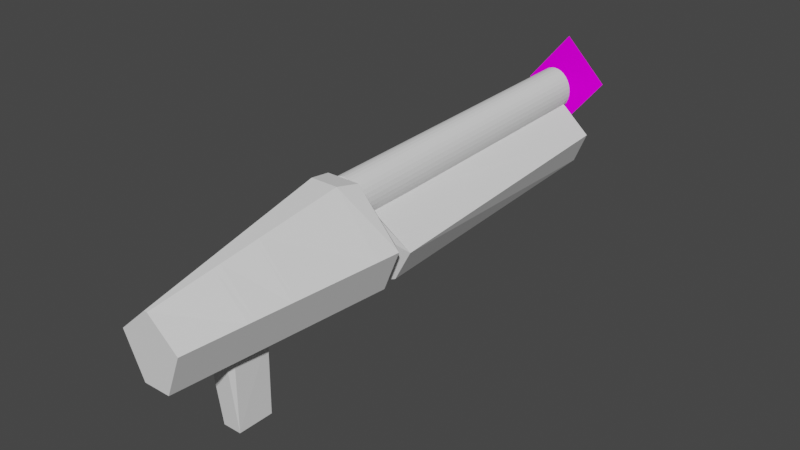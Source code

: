 # Source: shotgun.blend  (saved by Blender 3.1.7; exported with 4.5.12 LTS)
import bpy
from mathutils import Matrix  # noqa: F401  (used for matrix-valued properties, if any)

bpy.ops.wm.read_factory_settings(use_empty=True)
scene = bpy.context.scene
scene.name = 'Scene'

# ---- collections
col_collection = bpy.data.collections.new('Collection'); scene.collection.children.link(col_collection)

# ---- images (referenced by path relative to the original .blend; pixels are not part of the script)
import os
ASSET_DIR = os.environ.get("B2B_ASSET_DIR", "")  # directory of the original .blend (textures are referenced by path, not embedded)
HERE = os.path.dirname(os.path.abspath(__file__))  # packed textures are extracted next to this script under _unpacked/

def load_image(name, relpath, width, height, colorspace="sRGB"):
    """Load a texture the original file referenced (path relative to the .blend, or extracted next to this script)."""
    p = next((c for c in (os.path.join(HERE, relpath), os.path.join(ASSET_DIR, relpath)) if relpath and os.path.exists(c)), "")
    if p:
        img = bpy.data.images.load(p, check_existing=True)
        img.name = name
    else:  # same state as the original file: an image datablock whose file is absent (Cycles renders it pink)
        img = bpy.data.images.new(name, width, height)
        img.source = "FILE"
        img.filepath = "//" + (relpath or name)
    img.colorspace_settings.name = colorspace
    return img
img_shotgun_png = load_image('shotgun.png', 'shotgun.png', 1024, 1024, 'sRGB')

# ---- materials (node trees are filled in below, after node groups)
mat_x = bpy.data.materials.new('매테리얼')
mat_x.use_transparent_shadow = False

# ---- material node trees
mat_x.use_nodes = True; mat_x.node_tree.nodes.clear()
_N = mat_x.node_tree.nodes; _L = mat_x.node_tree.links
n0 = _N.new('ShaderNodeBsdfPrincipled'); n0.name = 'Principled BSDF'; n0.location = (10, 300)
n0.distribution = 'GGX'
n0.subsurface_method = 'RANDOM_WALK_SKIN'
n0.inputs[3].default_value = 1.45
n0.inputs[13].default_value = 0.0
n0.inputs[27].default_value = (0.0, 0.0, 0.0, 1.0)
n0.inputs[28].default_value = 1.0
n1 = _N.new('ShaderNodeOutputMaterial'); n1.name = 'Material Output'; n1.location = (300, 300)
n2 = _N.new('ShaderNodeTexImage'); n2.name = '이미지 텍스처'; n2.location = (-280, 280)
n2.image = img_shotgun_png
_L.new(n0.outputs[0], n1.inputs[0])
_L.new(n2.outputs[0], n0.inputs[0])
n1.is_active_output = True

# ---- world
world_world = bpy.data.worlds.new('World'); scene.world = world_world
world_world.use_nodes = True; world_world.node_tree.nodes.clear()
_N = world_world.node_tree.nodes; _L = world_world.node_tree.links
n0 = _N.new('ShaderNodeOutputWorld'); n0.name = 'World Output'; n0.location = (300, 300)
n1 = _N.new('ShaderNodeBackground'); n1.name = 'Background'; n1.location = (10, 300)
n1.inputs[0].default_value = (0.05088, 0.05088, 0.05088, 1.0)
_L.new(n1.outputs[0], n0.inputs[0])
n0.is_active_output = True
world_world.color = (0.05088, 0.05088, 0.05088)
world_world.use_sun_shadow = False
world_world.sun_shadow_jitter_overblur = 0.0

# ---- meshes
me_x = bpy.data.meshes.new('큐브')
me_x.from_pydata([(-0.3566, 0.2921, 1.281), (-0.3566, 0.4623, 3.922), (-0.3566, 0.6841, 1.281), (-0.3566, 0.5095, 3.922), (2.024, 0.03322, 1.281), (2.023, 0.331, 3.704), (2.024, 0.9912, 1.281), (2.023, 0.7054, 3.704), (-0.3566, 0.03813, 2.892), (-0.3566, 0.9409, 2.892), (2.023, 1.189, 2.512), (2.023, -0.1627, 2.512), (0.6342, 0.8941, 1.281), (0.6342, 0.7583, 3.922), (0.6342, 0.05254, 1.281), (0.6342, 0.2321, 3.922), (0.6342, -0.2014, 2.892), (0.6342, 1.151, 2.892), (0.4936, 1.051, 1.281), (0.4936, 0.2921, 5.028), (0.4936, -0.3246, 2.892), (0.4936, 0.6977, 5.028), (0.4936, -0.07063, 1.281), (0.4936, 1.307, 2.892), (0.5963, 0.742, 4.834), (0.5963, -0.1145, 1.281), (0.5963, 1.352, 2.892), (0.5963, 1.095, 1.281), (0.5963, 0.2483, 4.834), (0.5963, -0.3684, 2.892), (-0.08225, 0.8024, 1.281), (-0.08225, 0.4074, 4.279), (-0.08225, -0.07891, 2.892), (-0.08225, 0.5703, 4.279), (-0.08225, 0.175, 1.281), (-0.08225, 1.059, 2.892), (0.1023, 0.6111, 4.519), (0.1023, 0.0963, 1.281), (0.1023, 1.139, 2.892), (0.1023, 0.8819, 1.281), (0.1023, 0.3704, 4.519), (0.1023, -0.1577, 2.892), (-0.3566, 0.5867, 1.281), (-0.3566, 0.4978, 3.922), (2.024, 0.7532, 1.281), (2.023, 0.6123, 3.704), (2.024, 0.8533, 2.892), (-0.3566, 0.7166, 2.892), (0.6342, 0.6276, 3.922), (0.6342, 0.8026, 1.281), (0.4936, 0.772, 1.281), (0.4936, 0.5969, 5.028), (0.5963, 0.6193, 4.834), (0.5963, 0.7944, 1.281), (-0.08225, 0.6465, 1.281), (-0.08225, 0.5298, 4.279), (0.1023, 0.5513, 4.519), (0.1023, 0.6867, -1.821), (-0.3566, 0.4238, 1.281), (2.023, 0.4567, 3.704), (2.024, 0.2914, 2.892), (0.6342, 0.4088, 3.922), (0.6342, 0.2864, 1.281), (0.4936, 0.3059, 1.281), (0.4936, 0.4283, 5.028), (0.5963, 0.4141, 4.834), (0.5963, 0.2917, 1.281), (-0.08225, 0.3857, 1.281), (-0.08225, 0.4621, 4.279), (0.1023, 0.4513, 4.519), (0.1023, 0.3602, -1.821), (-0.3566, 0.4781, 3.922), (2.024, 0.355, 1.281), (-0.3566, 0.3413, 2.892), (-0.05282, 0.8151, 1.281), (-0.05282, 0.4015, 4.317), (-0.05282, -0.09147, 2.892), (-0.05282, 0.5768, 4.317), (-0.05282, 0.1625, 1.281), (-0.05282, 1.072, 2.892), (-0.05282, 0.6529, -1.821), (-0.05282, 0.5332, 4.317), (-0.05282, 0.3817, -1.821), (-0.05282, 0.4603, 4.317), (-0.3566, 0.5001, 3.922), (2.024, 0.8008, 1.281), (-0.3566, 0.7614, 2.892), (-0.3566, 0.6062, 1.281), (2.023, 0.631, 3.704), (2.024, 0.9205, 2.892), (0.6342, 0.6537, 3.922), (0.6342, 0.8643, 1.281), (0.4936, 0.8277, 1.281), (0.4936, 0.6171, 5.028), (0.5963, 0.6438, 4.834), (0.5963, 0.8545, 1.281), (-0.08225, 0.6777, 1.281), (-0.08225, 0.5379, 4.279), (0.1023, 0.5633, 4.519), (0.1023, 0.7257, 1.281), (-0.05282, 0.5419, 4.317), (-0.05282, 0.6853, 1.281), (-0.3566, 0.3953, 1.281), (2.023, 0.4296, 3.704), (2.024, 0.1934, 2.892), (0.6342, 0.3707, 3.922), (0.6342, 0.1965, 1.281), (0.4936, 0.2247, 1.281), (0.4936, 0.399, 5.028), (0.5963, 0.3783, 4.834), (0.5963, 0.2041, 1.281), (-0.08225, 0.3403, 1.281), (-0.08225, 0.4503, 4.279), (0.1023, 0.4338, 4.519), (0.1023, 0.3032, 1.281), (-0.3566, 0.4747, 3.922), (2.024, 0.2856, 1.281), (-0.3566, 0.2759, 2.892), (-0.05282, 0.3344, 1.281), (-0.05282, 0.4476, 4.317), (0.1198, 0.615, 4.542), (0.1198, 0.08883, 1.281), (0.1198, 1.146, 2.892), (0.1198, 0.8895, 1.281), (0.1198, 0.3669, 4.542), (0.1198, -0.1651, 2.892), (0.1198, 0.5533, 4.542), (0.1198, 0.6905, 1.281), (0.1198, 0.4502, 4.542), (0.1198, 0.3577, 1.281), (0.1198, 0.7303, 1.281), (0.1198, 0.5657, 4.542), (0.1198, 0.4323, 4.542), (0.1198, 0.2997, 1.281), (0.6785, 0.6327, 3.704), (0.6793, -0.06648, 1.281), (0.678, 1.104, 2.512), (0.6793, 0.9058, 1.281), (0.6785, 0.3571, 3.704), (0.678, -0.3204, 2.512), (0.6785, 0.5745, 3.704), (0.6793, 0.8026, 1.281), (0.6785, 0.4543, 3.704), (0.6793, 0.2864, 1.281), (0.6793, 0.8643, 1.281), (0.6785, 0.5889, 3.704), (0.6785, 0.4333, 3.704), (0.6793, 0.1965, 1.281)], [], [(86, 84, 3, 9), (136, 134, 7, 10), (104, 103, 5, 11), (32, 31, 1, 8), (147, 116, 4, 135), (112, 115, 1, 31), (34, 32, 8, 0), (116, 104, 11, 4), (137, 136, 10, 6), (87, 86, 9, 2), (27, 26, 17, 12), (135, 139, 16, 14), (146, 105, 15, 138), (110, 106, 14, 25), (139, 138, 15, 16), (26, 24, 13, 17), (122, 120, 21, 23), (133, 107, 22, 121), (123, 122, 23, 18), (25, 29, 20, 22), (109, 108, 19, 28), (29, 28, 19, 20), (16, 15, 28, 29), (105, 109, 28, 15), (14, 16, 29, 25), (23, 21, 24, 26), (107, 110, 25, 22), (18, 23, 26, 27), (2, 9, 35, 30), (102, 111, 34, 0), (9, 3, 33, 35), (78, 76, 32, 34), (119, 112, 31, 75), (76, 75, 31, 32), (125, 124, 40, 41), (132, 113, 40, 124), (121, 125, 41, 37), (74, 79, 38, 39), (118, 114, 37, 78), (79, 77, 36, 38), (101, 99, 57, 80), (131, 98, 56, 126), (100, 97, 55, 81), (87, 96, 54, 42), (92, 95, 53, 50), (90, 94, 52, 48), (94, 93, 51, 52), (130, 92, 50, 127), (95, 91, 49, 53), (145, 90, 48, 140), (58, 73, 47, 42), (85, 89, 46, 44), (97, 84, 43, 55), (144, 85, 44, 141), (89, 88, 45, 46), (73, 71, 43, 47), (117, 115, 71, 73), (102, 117, 73, 58), (80, 57, 70, 82), (126, 56, 69, 128), (81, 55, 68, 83), (42, 54, 67, 58), (50, 53, 66, 63), (48, 52, 65, 61), (52, 51, 64, 65), (127, 50, 63, 129), (53, 49, 62, 66), (140, 48, 61, 142), (44, 46, 60, 72), (55, 43, 71, 68), (141, 44, 72, 143), (46, 45, 59, 60), (56, 81, 83, 69), (54, 80, 82, 67), (98, 100, 81, 56), (96, 101, 80, 54), (35, 33, 77, 79), (111, 118, 78, 34), (30, 35, 79, 74), (41, 40, 75, 76), (113, 119, 75, 40), (37, 41, 76, 78), (30, 74, 101, 96), (36, 77, 100, 98), (10, 7, 88, 89), (137, 6, 85, 144), (33, 3, 84, 97), (6, 10, 89, 85), (134, 13, 90, 145), (27, 12, 91, 95), (123, 18, 92, 130), (24, 21, 93, 94), (13, 24, 94, 90), (18, 27, 95, 92), (2, 30, 96, 87), (77, 33, 97, 100), (120, 36, 98, 131), (74, 39, 99, 101), (42, 47, 86, 87), (47, 43, 84, 86), (69, 83, 119, 113), (67, 82, 118, 111), (0, 8, 117, 102), (8, 1, 115, 117), (82, 70, 114, 118), (128, 69, 113, 132), (83, 68, 112, 119), (58, 67, 111, 102), (63, 66, 110, 107), (61, 65, 109, 105), (65, 64, 108, 109), (129, 63, 107, 133), (66, 62, 106, 110), (142, 61, 105, 146), (72, 60, 104, 116), (68, 71, 115, 112), (143, 72, 116, 147), (60, 59, 103, 104), (70, 129, 133, 114), (64, 128, 132, 108), (21, 120, 131, 93), (39, 123, 130, 99), (57, 127, 129, 70), (51, 126, 128, 64), (99, 130, 127, 57), (93, 131, 126, 51), (22, 20, 125, 121), (108, 132, 124, 19), (20, 19, 124, 125), (39, 38, 122, 123), (114, 133, 121, 37), (38, 36, 120, 122), (62, 143, 147, 106), (59, 142, 146, 103), (7, 134, 145, 88), (12, 137, 144, 91), (49, 141, 143, 62), (45, 140, 142, 59), (91, 144, 141, 49), (88, 145, 140, 45), (11, 5, 138, 139), (103, 146, 138, 5), (4, 11, 139, 135), (12, 17, 136, 137), (106, 147, 135, 14), (17, 13, 134, 136)])
_uv = me_x.uv_layers.new(name='UV 맵')
_uv.uv.foreach_set('vector', [0.2052, 0.6717, 0.2042, 0.4778, 0.2539, 0.4776, 0.2549, 0.6715, 0.4967, 0.7381, 0.4947, 0.2577, 0.9962, 0.2547, 0.9982, 0.7351, 0.689, 0.6228, 0.6881, 0.4289, 0.7539, 0.4286, 0.7549, 0.6225, 1.004, 0.6677, 1.003, 0.4738, 1.004, 0.4738, 1.005, 0.6677, 0.6906, 0.7585, 0.6893, 0.6789, 0.7552, 0.6786, 0.7565, 0.7581, 0.6893, 0.7238, 0.6893, 0.7246, 0.7552, 0.7242, 0.7552, 0.7234, 1.004, 0.7238, 1.004, 0.6677, 1.005, 0.6677, 1.005, 0.7238, 0.6893, 0.6789, 0.689, 0.6228, 0.7549, 0.6225, 0.7552, 0.6786, 0.2638, 0.681, 0.2635, 0.6249, 0.5049, 0.6237, 0.5052, 0.6798, 0.2055, 0.7278, 0.2052, 0.6717, 0.2549, 0.6715, 0.2552, 0.7276, 0.258, 0.7276, 0.2577, 0.6715, 0.2578, 0.6715, 0.2581, 0.7276, 0.9966, 0.6774, 0.9963, 0.6213, 1.002, 0.6212, 1.002, 0.6773, 0.4972, 0.7933, 0.4972, 0.9379, 0.5632, 0.9294, 0.5632, 0.7848, 0.6907, 0.991, 0.6907, 0.9908, 0.7565, 0.9905, 0.7565, 0.9906, 0.6964, 0.9964, 0.6554, 0.8025, 0.8927, 0.8025, 0.9337, 0.9964, 0.06341, 1.0, 0.02895, 0.8062, 0.03293, 0.8062, 0.06739, 1.0, 0.01328, 1.0, -0.02119, 0.8062, 0.01813, 0.8062, 0.0526, 1.0, 0.6907, 0.9925, 0.6907, 0.9913, 0.7565, 0.991, 0.7565, 0.9922, 0.2566, 0.7276, 0.2563, 0.6715, 0.2574, 0.6715, 0.2577, 0.7276, 1.002, 0.7238, 1.002, 0.6677, 1.002, 0.6677, 1.003, 0.7238, 0.4972, 0.9408, 0.4972, 0.9487, 0.5632, 0.9402, 0.5632, 0.9323, 0.9384, 0.9964, 0.8974, 0.8025, 0.9103, 0.8025, 0.9513, 0.9964, 0.9337, 0.9964, 0.8927, 0.8025, 0.8974, 0.8025, 0.9384, 0.9964, 0.4972, 0.9379, 0.4972, 0.9408, 0.5632, 0.9323, 0.5632, 0.9294, 1.002, 0.6773, 1.002, 0.6212, 1.002, 0.6212, 1.002, 0.6773, 0.0526, 1.0, 0.01813, 0.8062, 0.02895, 0.8062, 0.06341, 1.0, 0.6907, 0.9913, 0.6907, 0.991, 0.7565, 0.9906, 0.7565, 0.991, 0.2577, 0.7276, 0.2574, 0.6715, 0.2577, 0.6715, 0.258, 0.7276, 0.2552, 0.7276, 0.2549, 0.6715, 0.2557, 0.6715, 0.256, 0.7276, 0.6907, 0.994, 0.6907, 0.9931, 0.7565, 0.9928, 0.7565, 0.9937, 0.2549, 0.6715, 0.2539, 0.4776, 0.2547, 0.4776, 0.2557, 0.6715, 1.004, 0.7238, 1.004, 0.6677, 1.004, 0.6677, 1.004, 0.7238, 0.6893, 0.7237, 0.6893, 0.7238, 0.7552, 0.7234, 0.7552, 0.7233, 1.004, 0.6677, 1.003, 0.4738, 1.003, 0.4738, 1.004, 0.6677, 1.003, 0.6677, 1.002, 0.4738, 1.003, 0.4738, 1.004, 0.6677, 0.4972, 0.9771, 0.4972, 0.9785, 0.5632, 0.97, 0.5632, 0.9686, 1.004, 0.7238, 1.003, 0.6677, 1.004, 0.6677, 1.004, 0.7238, 0.2561, 0.7276, 0.2558, 0.6715, 0.2563, 0.6715, 0.2565, 0.7276, 0.6907, 0.993, 0.6907, 0.9925, 0.7565, 0.9922, 0.7565, 0.9927, 0.2558, 0.6715, 0.2548, 0.4776, 0.2553, 0.4776, 0.2563, 0.6715, 0.5562, 0.9937, 0.5562, 0.9932, 0.5686, 0.9932, 0.5686, 0.9936, 0.3624, 0.9945, 0.3624, 0.9958, 0.3749, 0.9942, 0.3749, 0.9929, 0.5549, 0.7243, 0.5549, 0.7244, 0.5673, 0.7244, 0.5673, 0.7243, 0.5562, 0.9947, 0.5562, 0.9938, 0.5686, 0.9937, 0.5686, 0.9946, 0.5562, 0.992, 0.5562, 0.9916, 0.5686, 0.9916, 0.5686, 0.9919, 0.3624, 0.9553, 0.3624, 0.9582, 0.3749, 0.9566, 0.3749, 0.9537, 0.3624, 0.9582, 0.3624, 0.966, 0.3749, 0.9644, 0.3749, 0.9566, 0.5562, 0.9932, 0.5562, 0.992, 0.5686, 0.9919, 0.5686, 0.9931, 0.5562, 0.7653, 0.5562, 0.7652, 0.5686, 0.7651, 0.5686, 0.7652, 0.3624, 0.8107, 0.3624, 0.9553, 0.3749, 0.9537, 0.3749, 0.8091, 0.08914, 0.7284, 0.08886, 0.6723, 0.1928, 0.6718, 0.193, 0.7279, 0.5549, 0.6796, 0.5546, 0.6235, 0.567, 0.6234, 0.5673, 0.6795, 0.5549, 0.7244, 0.5549, 0.7252, 0.5673, 0.7252, 0.5673, 0.7244, 0.5562, 0.7591, 0.5549, 0.6796, 0.5673, 0.6795, 0.5686, 0.7591, 0.5546, 0.6235, 0.5536, 0.4296, 0.566, 0.4295, 0.567, 0.6234, 0.08886, 0.2104, 0.08788, 0.01646, 0.1918, 0.01594, 0.1928, 0.2098, 0.07074, 0.2105, 0.06977, 0.01655, 0.08788, 0.01646, 0.08886, 0.2104, 0.07102, 0.7285, 0.07074, 0.6724, 0.08886, 0.6723, 0.08914, 0.7284, 0.5686, 0.9936, 0.5686, 0.9932, 0.6725, 0.9926, 0.6725, 0.9931, 0.3749, 0.9929, 0.3749, 0.9942, 0.4791, 0.9808, 0.4791, 0.9795, 0.5673, 0.7243, 0.5673, 0.7244, 0.6712, 0.7238, 0.6712, 0.7238, 0.5686, 0.9946, 0.5686, 0.9937, 0.6725, 0.9932, 0.6726, 0.9941, 0.5686, 0.9919, 0.5686, 0.9916, 0.6725, 0.9911, 0.6725, 0.9914, 0.3749, 0.9537, 0.3749, 0.9566, 0.4791, 0.9432, 0.4791, 0.9403, 0.3749, 0.9566, 0.3749, 0.9644, 0.4791, 0.951, 0.4791, 0.9432, 0.5686, 0.9931, 0.5686, 0.9919, 0.6725, 0.9914, 0.6725, 0.9926, 0.5686, 0.7652, 0.5686, 0.7651, 0.6725, 0.7646, 0.6725, 0.7647, 0.3749, 0.8091, 0.3749, 0.9537, 0.4791, 0.9403, 0.479, 0.7956, 0.5673, 0.6795, 0.567, 0.6234, 0.6709, 0.6229, 0.6712, 0.679, 0.5673, 0.2624, 0.5673, 0.2632, 0.6712, 0.2627, 0.6712, 0.2619, 0.5686, 0.7591, 0.5673, 0.6795, 0.6712, 0.679, 0.6725, 0.7585, 0.567, 0.6234, 0.566, 0.4295, 0.67, 0.429, 0.6709, 0.6229, 0.5673, 0.7238, 0.5673, 0.7243, 0.6712, 0.7238, 0.6712, 0.7233, 0.5686, 0.9937, 0.5686, 0.9936, 0.6725, 0.9931, 0.6725, 0.9932, 0.5549, 0.7239, 0.5549, 0.7243, 0.5673, 0.7243, 0.5673, 0.7238, 0.5562, 0.9938, 0.5562, 0.9937, 0.5686, 0.9936, 0.5686, 0.9937, 0.2557, 0.6715, 0.2547, 0.4776, 0.2548, 0.4776, 0.2558, 0.6715, 0.6907, 0.9931, 0.6907, 0.993, 0.7565, 0.9927, 0.7565, 0.9928, 0.256, 0.7276, 0.2557, 0.6715, 0.2558, 0.6715, 0.2561, 0.7276, 1.004, 0.6677, 1.003, 0.4738, 1.003, 0.4738, 1.004, 0.6677, 0.6893, 0.7232, 0.6893, 0.7237, 0.7552, 0.7233, 0.7552, 0.7229, 1.004, 0.7238, 1.004, 0.6677, 1.004, 0.6677, 1.004, 0.7238, 0.5065, 0.9941, 0.5065, 0.994, 0.5562, 0.9937, 0.5562, 0.9938, 0.5052, 0.7241, 0.5052, 0.7246, 0.5549, 0.7243, 0.5549, 0.7239, 0.5049, 0.6237, 0.5039, 0.4298, 0.5536, 0.4296, 0.5546, 0.6235, 0.5065, 0.7594, 0.5052, 0.6798, 0.5549, 0.6796, 0.5562, 0.7591, 0.5052, 0.7247, 0.5052, 0.7255, 0.5549, 0.7252, 0.5549, 0.7244, 0.5052, 0.6798, 0.5049, 0.6237, 0.5546, 0.6235, 0.5549, 0.6796, 0.3126, 0.8171, 0.3126, 0.9617, 0.3624, 0.9553, 0.3624, 0.8107, 0.5065, 0.9919, 0.5065, 0.9918, 0.5562, 0.9915, 0.5562, 0.9916, 0.5065, 0.9934, 0.5065, 0.9922, 0.5562, 0.992, 0.5562, 0.9932, 0.3126, 0.9646, 0.3126, 0.9724, 0.3624, 0.966, 0.3624, 0.9582, 0.3126, 0.9617, 0.3126, 0.9646, 0.3624, 0.9582, 0.3624, 0.9553, 0.5065, 0.9922, 0.5065, 0.9919, 0.5562, 0.9916, 0.5562, 0.992, 0.5065, 0.9949, 0.5065, 0.9941, 0.5562, 0.9938, 0.5562, 0.9947, 0.5052, 0.7246, 0.5052, 0.7247, 0.5549, 0.7244, 0.5549, 0.7243, 0.3126, 1.001, 0.3126, 1.002, 0.3624, 0.9958, 0.3624, 0.9945, 0.5065, 0.994, 0.5065, 0.9935, 0.5562, 0.9932, 0.5562, 0.9937, 0.193, 0.7279, 0.1928, 0.6718, 0.2052, 0.6717, 0.2055, 0.7278, 0.1928, 0.6718, 0.1918, 0.4779, 0.2042, 0.4778, 0.2052, 0.6717, 0.6712, 0.7233, 0.6712, 0.7238, 0.6893, 0.7237, 0.6893, 0.7232, 0.6725, 0.9932, 0.6725, 0.9931, 0.6907, 0.993, 0.6907, 0.9931, 0.005176, 0.7288, 0.004894, 0.6727, 0.07074, 0.6724, 0.07102, 0.7285, 0.004894, 0.6727, 0.003921, 0.4788, 0.06977, 0.4785, 0.07074, 0.6724, 0.6725, 0.9931, 0.6725, 0.9926, 0.6907, 0.9925, 0.6907, 0.993, 0.4791, 0.9795, 0.4791, 0.9808, 0.4972, 0.9785, 0.4972, 0.9771, 0.6712, 0.7238, 0.6712, 0.7238, 0.6893, 0.7238, 0.6893, 0.7237, 0.6726, 0.9941, 0.6725, 0.9932, 0.6907, 0.9931, 0.6907, 0.994, 0.6725, 0.9914, 0.6725, 0.9911, 0.6907, 0.991, 0.6907, 0.9913, 0.4791, 0.9403, 0.4791, 0.9432, 0.4972, 0.9408, 0.4972, 0.9379, 0.4791, 0.9432, 0.4791, 0.951, 0.4972, 0.9487, 0.4972, 0.9408, 0.6725, 0.9926, 0.6725, 0.9914, 0.6907, 0.9913, 0.6907, 0.9925, 0.6725, 0.9911, 0.6725, 0.9909, 0.6907, 0.9908, 0.6907, 0.991, 0.479, 0.7956, 0.4791, 0.9403, 0.4972, 0.9379, 0.4972, 0.7933, 0.6712, 0.679, 0.6709, 0.6229, 0.689, 0.6228, 0.6893, 0.6789, 0.6712, 0.2619, 0.6712, 0.2627, 0.6893, 0.2626, 0.6893, 0.2618, 0.6725, 0.7585, 0.6712, 0.679, 0.6893, 0.6789, 0.6906, 0.7585, 0.6709, 0.6229, 0.67, 0.429, 0.6881, 0.4289, 0.689, 0.6228, 0.6725, 0.9926, 0.6725, 0.9926, 0.6907, 0.9925, 0.6907, 0.9925, 0.4791, 0.951, 0.4791, 0.9795, 0.4972, 0.9771, 0.4972, 0.9487, 0.3126, 0.9724, 0.3126, 1.001, 0.3624, 0.9945, 0.3624, 0.966, 0.5065, 0.9935, 0.5065, 0.9934, 0.5562, 0.9932, 0.5562, 0.9932, 0.5686, 0.9932, 0.5686, 0.9931, 0.6725, 0.9926, 0.6725, 0.9926, 0.3749, 0.9644, 0.3749, 0.9929, 0.4791, 0.9795, 0.4791, 0.951, 0.5562, 0.9932, 0.5562, 0.9932, 0.5686, 0.9931, 0.5686, 0.9932, 0.3624, 0.966, 0.3624, 0.9945, 0.3749, 0.9929, 0.3749, 0.9644, 1.003, 0.7238, 1.002, 0.6677, 1.003, 0.6677, 1.004, 0.7238, 0.4972, 0.9487, 0.4972, 0.9771, 0.5632, 0.9686, 0.5632, 0.9402, 0.9513, 0.9964, 0.9103, 0.8025, 0.957, 0.8025, 0.998, 0.9964, 0.2565, 0.7276, 0.2563, 0.6715, 0.2563, 0.6715, 0.2566, 0.7276, 0.6907, 0.9925, 0.6907, 0.9925, 0.7565, 0.9922, 0.7565, 0.9922, 0.01144, 1.0, -0.02303, 0.8062, -0.02119, 0.8062, 0.01328, 1.0, 0.6725, 0.7646, 0.6725, 0.7585, 0.6906, 0.7585, 0.6907, 0.7645, 0.67, 0.429, 0.6712, 0.6696, 0.6893, 0.6695, 0.6881, 0.4289, 0.5039, 0.4298, 0.5051, 0.6704, 0.5548, 0.6702, 0.5536, 0.4296, 0.5065, 0.7654, 0.5065, 0.7594, 0.5562, 0.7591, 0.5562, 0.7652, 0.5686, 0.7651, 0.5686, 0.7591, 0.6725, 0.7585, 0.6725, 0.7646, 0.566, 0.4295, 0.5672, 0.6701, 0.6712, 0.6696, 0.67, 0.429, 0.5562, 0.7652, 0.5562, 0.7591, 0.5686, 0.7591, 0.5686, 0.7651, 0.5536, 0.4296, 0.5548, 0.6702, 0.5672, 0.6701, 0.566, 0.4295, 0.004778, 0.7623, 0.002727, 0.2659, 0.5115, 0.2628, 0.5135, 0.7592, 0.6881, 0.4289, 0.6893, 0.6695, 0.7551, 0.6692, 0.7539, 0.4286, 0.7552, 0.6786, 0.7549, 0.6225, 0.9963, 0.6213, 0.9966, 0.6774, 0.2581, 0.6811, 0.2578, 0.625, 0.2635, 0.6249, 0.2638, 0.681, 0.6907, 0.7645, 0.6906, 0.7585, 0.7565, 0.7581, 0.7565, 0.7642, 0.06739, 1.0, 0.03293, 0.8062, 0.2326, 0.8062, 0.2671, 1.0])
_ca = me_x.color_attributes.new('Col', 'BYTE_COLOR', 'CORNER')
_ca.data.foreach_set('color', [1.0, 1.0, 1.0, 1.0, 1.0, 1.0, 1.0, 1.0, 1.0, 1.0, 1.0, 1.0, 1.0, 1.0, 1.0, 1.0, 1.0, 1.0, 1.0, 1.0, 1.0, 1.0, 1.0, 1.0, 1.0, 1.0, 1.0, 1.0, 1.0, 1.0, 1.0, 1.0, 1.0, 1.0, 1.0, 1.0, 1.0, 1.0, 1.0, 1.0, 1.0, 1.0, 1.0, 1.0, 1.0, 1.0, 1.0, 1.0, 1.0, 1.0, 1.0, 1.0, 1.0, 1.0, 1.0, 1.0, 1.0, 1.0, 1.0, 1.0, 1.0, 1.0, 1.0, 1.0, 1.0, 1.0, 1.0, 1.0, 1.0, 1.0, 1.0, 1.0, 1.0, 1.0, 1.0, 1.0, 1.0, 1.0, 1.0, 1.0, 1.0, 1.0, 1.0, 1.0, 1.0, 1.0, 1.0, 1.0, 1.0, 1.0, 1.0, 1.0, 1.0, 1.0, 1.0, 1.0, 1.0, 1.0, 1.0, 1.0, 1.0, 1.0, 1.0, 1.0, 1.0, 1.0, 1.0, 1.0, 1.0, 1.0, 1.0, 1.0, 1.0, 1.0, 1.0, 1.0, 1.0, 1.0, 1.0, 1.0, 1.0, 1.0, 1.0, 1.0, 1.0, 1.0, 1.0, 1.0, 1.0, 1.0, 1.0, 1.0, 1.0, 1.0, 1.0, 1.0, 1.0, 1.0, 1.0, 1.0, 1.0, 1.0, 1.0, 1.0, 1.0, 1.0, 1.0, 1.0, 1.0, 1.0, 1.0, 1.0, 1.0, 1.0, 1.0, 1.0, 1.0, 1.0, 1.0, 1.0, 1.0, 1.0, 1.0, 1.0, 1.0, 1.0, 1.0, 1.0, 1.0, 1.0, 1.0, 1.0, 1.0, 1.0, 1.0, 1.0, 1.0, 1.0, 1.0, 1.0, 1.0, 1.0, 1.0, 1.0, 1.0, 1.0, 1.0, 1.0, 1.0, 1.0, 1.0, 1.0, 1.0, 1.0, 1.0, 1.0, 1.0, 1.0, 1.0, 1.0, 1.0, 1.0, 1.0, 1.0, 1.0, 1.0, 1.0, 1.0, 1.0, 1.0, 1.0, 1.0, 1.0, 1.0, 1.0, 1.0, 1.0, 1.0, 1.0, 1.0, 1.0, 1.0, 1.0, 1.0, 1.0, 1.0, 1.0, 1.0, 1.0, 1.0, 1.0, 1.0, 1.0, 1.0, 1.0, 1.0, 1.0, 1.0, 1.0, 1.0, 1.0, 1.0, 1.0, 1.0, 1.0, 1.0, 1.0, 1.0, 1.0, 1.0, 1.0, 1.0, 1.0, 1.0, 1.0, 1.0, 1.0, 1.0, 1.0, 1.0, 1.0, 1.0, 1.0, 1.0, 1.0, 1.0, 1.0, 1.0, 1.0, 1.0, 1.0, 1.0, 1.0, 1.0, 1.0, 1.0, 1.0, 1.0, 1.0, 1.0, 1.0, 1.0, 1.0, 1.0, 1.0, 1.0, 1.0, 1.0, 1.0, 1.0, 1.0, 1.0, 1.0, 1.0, 1.0, 1.0, 1.0, 1.0, 1.0, 1.0, 1.0, 1.0, 1.0, 1.0, 1.0, 1.0, 1.0, 1.0, 1.0, 1.0, 1.0, 1.0, 1.0, 1.0, 1.0, 1.0, 1.0, 1.0, 1.0, 1.0, 1.0, 1.0, 1.0, 1.0, 1.0, 1.0, 1.0, 1.0, 1.0, 1.0, 1.0, 1.0, 1.0, 1.0, 1.0, 1.0, 1.0, 1.0, 1.0, 1.0, 1.0, 1.0, 1.0, 1.0, 1.0, 1.0, 1.0, 1.0, 1.0, 1.0, 1.0, 1.0, 1.0, 1.0, 1.0, 1.0, 1.0, 1.0, 1.0, 1.0, 1.0, 1.0, 1.0, 1.0, 1.0, 1.0, 1.0, 1.0, 1.0, 1.0, 1.0, 1.0, 1.0, 1.0, 1.0, 1.0, 1.0, 1.0, 1.0, 1.0, 1.0, 1.0, 1.0, 1.0, 1.0, 1.0, 1.0, 1.0, 1.0, 1.0, 1.0, 1.0, 1.0, 1.0, 1.0, 1.0, 1.0, 1.0, 1.0, 1.0, 1.0, 1.0, 1.0, 1.0, 1.0, 1.0, 1.0, 1.0, 1.0, 1.0, 1.0, 1.0, 1.0, 1.0, 1.0, 1.0, 1.0, 1.0, 1.0, 1.0, 1.0, 1.0, 1.0, 1.0, 1.0, 1.0, 1.0, 1.0, 1.0, 1.0, 1.0, 1.0, 1.0, 1.0, 1.0, 1.0, 1.0, 1.0, 1.0, 1.0, 1.0, 1.0, 1.0, 1.0, 1.0, 1.0, 1.0, 1.0, 1.0, 1.0, 1.0, 1.0, 1.0, 1.0, 1.0, 1.0, 1.0, 1.0, 1.0, 1.0, 1.0, 1.0, 1.0, 1.0, 1.0, 1.0, 1.0, 1.0, 1.0, 1.0, 1.0, 1.0, 1.0, 1.0, 1.0, 1.0, 1.0, 1.0, 1.0, 1.0, 1.0, 1.0, 1.0, 1.0, 1.0, 1.0, 1.0, 1.0, 1.0, 1.0, 1.0, 1.0, 1.0, 1.0, 1.0, 1.0, 1.0, 1.0, 1.0, 1.0, 1.0, 1.0, 1.0, 1.0, 1.0, 1.0, 1.0, 1.0, 1.0, 1.0, 1.0, 1.0, 1.0, 1.0, 1.0, 1.0, 1.0, 1.0, 1.0, 1.0, 1.0, 1.0, 1.0, 1.0, 1.0, 1.0, 1.0, 1.0, 1.0, 1.0, 1.0, 1.0, 1.0, 1.0, 1.0, 1.0, 1.0, 1.0, 1.0, 1.0, 1.0, 1.0, 1.0, 1.0, 1.0, 1.0, 1.0, 1.0, 1.0, 1.0, 1.0, 1.0, 1.0, 1.0, 1.0, 1.0, 1.0, 1.0, 1.0, 1.0, 1.0, 1.0, 1.0, 1.0, 1.0, 1.0, 1.0, 1.0, 1.0, 1.0, 1.0, 1.0, 1.0, 1.0, 1.0, 1.0, 1.0, 1.0, 1.0, 1.0, 1.0, 1.0, 1.0, 1.0, 1.0, 1.0, 1.0, 1.0, 1.0, 1.0, 1.0, 1.0, 1.0, 1.0, 1.0, 1.0, 1.0, 1.0, 1.0, 1.0, 1.0, 1.0, 1.0, 1.0, 1.0, 1.0, 1.0, 1.0, 1.0, 1.0, 1.0, 1.0, 1.0, 1.0, 1.0, 1.0, 1.0, 1.0, 1.0, 1.0, 1.0, 1.0, 1.0, 1.0, 1.0, 1.0, 1.0, 1.0, 1.0, 1.0, 1.0, 1.0, 1.0, 1.0, 1.0, 1.0, 1.0, 1.0, 1.0, 1.0, 1.0, 1.0, 1.0, 1.0, 1.0, 1.0, 1.0, 1.0, 1.0, 1.0, 1.0, 1.0, 1.0, 1.0, 1.0, 1.0, 1.0, 1.0, 1.0, 1.0, 1.0, 1.0, 1.0, 1.0, 1.0, 1.0, 1.0, 1.0, 1.0, 1.0, 1.0, 1.0, 1.0, 1.0, 1.0, 1.0, 1.0, 1.0, 1.0, 1.0, 1.0, 1.0, 1.0, 1.0, 1.0, 1.0, 1.0, 1.0, 1.0, 1.0, 1.0, 1.0, 1.0, 1.0, 1.0, 1.0, 1.0, 1.0, 1.0, 1.0, 1.0, 1.0, 1.0, 1.0, 1.0, 1.0, 1.0, 1.0, 1.0, 1.0, 1.0, 1.0, 1.0, 1.0, 1.0, 1.0, 1.0, 1.0, 1.0, 1.0, 1.0, 1.0, 1.0, 1.0, 1.0, 1.0, 1.0, 1.0, 1.0, 1.0, 1.0, 1.0, 1.0, 1.0, 1.0, 1.0, 1.0, 1.0, 1.0, 1.0, 1.0, 1.0, 1.0, 1.0, 1.0, 1.0, 1.0, 1.0, 1.0, 1.0, 1.0, 1.0, 1.0, 1.0, 1.0, 1.0, 1.0, 1.0, 1.0, 1.0, 1.0, 1.0, 1.0, 1.0, 1.0, 1.0, 1.0, 1.0, 1.0, 1.0, 1.0, 1.0, 1.0, 1.0, 1.0, 1.0, 1.0, 1.0, 1.0, 1.0, 1.0, 1.0, 1.0, 1.0, 1.0, 1.0, 1.0, 1.0, 1.0, 1.0, 1.0, 1.0, 1.0, 1.0, 1.0, 1.0, 1.0, 1.0, 1.0, 1.0, 1.0, 1.0, 1.0, 1.0, 1.0, 1.0, 1.0, 1.0, 1.0, 1.0, 1.0, 1.0, 1.0, 1.0, 1.0, 1.0, 1.0, 1.0, 1.0, 1.0, 1.0, 1.0, 1.0, 1.0, 1.0, 1.0, 1.0, 1.0, 1.0, 1.0, 1.0, 1.0, 1.0, 1.0, 1.0, 1.0, 1.0, 1.0, 1.0, 1.0, 1.0, 1.0, 1.0, 1.0, 1.0, 1.0, 1.0, 1.0, 1.0, 1.0, 1.0, 1.0, 1.0, 1.0, 1.0, 1.0, 1.0, 1.0, 1.0, 1.0, 1.0, 1.0, 1.0, 1.0, 1.0, 1.0, 1.0, 1.0, 1.0, 1.0, 1.0, 1.0, 1.0, 1.0, 1.0, 1.0, 1.0, 1.0, 1.0, 1.0, 1.0, 1.0, 1.0, 1.0, 1.0, 1.0, 1.0, 1.0, 1.0, 1.0, 1.0, 1.0, 1.0, 1.0, 1.0, 1.0, 1.0, 1.0, 1.0, 1.0, 1.0, 1.0, 1.0, 1.0, 1.0, 1.0, 1.0, 1.0, 1.0, 1.0, 1.0, 1.0, 1.0, 1.0, 1.0, 1.0, 1.0, 1.0, 1.0, 1.0, 1.0, 1.0, 1.0, 1.0, 1.0, 1.0, 1.0, 1.0, 1.0, 1.0, 1.0, 1.0, 1.0, 1.0, 1.0, 1.0, 1.0, 1.0, 1.0, 1.0, 1.0, 1.0, 1.0, 1.0, 1.0, 1.0, 1.0, 1.0, 1.0, 1.0, 1.0, 1.0, 1.0, 1.0, 1.0, 1.0, 1.0, 1.0, 1.0, 1.0, 1.0, 1.0, 1.0, 1.0, 1.0, 1.0, 1.0, 1.0, 1.0, 1.0, 1.0, 1.0, 1.0, 1.0, 1.0, 1.0, 1.0, 1.0, 1.0, 1.0, 1.0, 1.0, 1.0, 1.0, 1.0, 1.0, 1.0, 1.0, 1.0, 1.0, 1.0, 1.0, 1.0, 1.0, 1.0, 1.0, 1.0, 1.0, 1.0, 1.0, 1.0, 1.0, 1.0, 1.0, 1.0, 1.0, 1.0, 1.0, 1.0, 1.0, 1.0, 1.0, 1.0, 1.0, 1.0, 1.0, 1.0, 1.0, 1.0, 1.0, 1.0, 1.0, 1.0, 1.0, 1.0, 1.0, 1.0, 1.0, 1.0, 1.0, 1.0, 1.0, 1.0, 1.0, 1.0, 1.0, 1.0, 1.0, 1.0, 1.0, 1.0, 1.0, 1.0, 1.0, 1.0, 1.0, 1.0, 1.0, 1.0, 1.0, 1.0, 1.0, 1.0, 1.0, 1.0, 1.0, 1.0, 1.0, 1.0, 1.0, 1.0, 1.0, 1.0, 1.0, 1.0, 1.0, 1.0, 1.0, 1.0, 1.0, 1.0, 1.0, 1.0, 1.0, 1.0, 1.0, 1.0, 1.0, 1.0, 1.0, 1.0, 1.0, 1.0, 1.0, 1.0, 1.0, 1.0, 1.0, 1.0, 1.0, 1.0, 1.0, 1.0, 1.0, 1.0, 1.0, 1.0, 1.0, 1.0, 1.0, 1.0, 1.0, 1.0, 1.0, 1.0, 1.0, 1.0, 1.0, 1.0, 1.0, 1.0, 1.0, 1.0, 1.0, 1.0, 1.0, 1.0, 1.0, 1.0, 1.0, 1.0, 1.0, 1.0, 1.0, 1.0, 1.0, 1.0, 1.0, 1.0, 1.0, 1.0, 1.0, 1.0, 1.0, 1.0, 1.0, 1.0, 1.0, 1.0, 1.0, 1.0, 1.0, 1.0, 1.0, 1.0, 1.0, 1.0, 1.0, 1.0, 1.0, 1.0, 1.0, 1.0, 1.0, 1.0, 1.0, 1.0, 1.0, 1.0, 1.0, 1.0, 1.0, 1.0, 1.0, 1.0, 1.0, 1.0, 1.0, 1.0, 1.0, 1.0, 1.0, 1.0, 1.0, 1.0, 1.0, 1.0, 1.0, 1.0, 1.0, 1.0, 1.0, 1.0, 1.0, 1.0, 1.0, 1.0, 1.0, 1.0, 1.0, 1.0, 1.0, 1.0, 1.0, 1.0, 1.0, 1.0, 1.0, 1.0, 1.0, 1.0, 1.0, 1.0, 1.0, 1.0, 1.0, 1.0, 1.0, 1.0, 1.0, 1.0, 1.0, 1.0, 1.0, 1.0, 1.0, 1.0, 1.0, 1.0, 1.0, 1.0, 1.0, 1.0, 1.0, 1.0, 1.0, 1.0, 1.0, 1.0, 1.0, 1.0, 1.0, 1.0, 1.0, 1.0, 1.0, 1.0, 1.0, 1.0, 1.0, 1.0, 1.0, 1.0, 1.0, 1.0, 1.0, 1.0, 1.0, 1.0, 1.0, 1.0, 1.0, 1.0, 1.0, 1.0, 1.0, 1.0, 1.0, 1.0, 1.0, 1.0, 1.0, 1.0, 1.0, 1.0, 1.0, 1.0, 1.0, 1.0, 1.0, 1.0, 1.0, 1.0, 1.0, 1.0, 1.0, 1.0, 1.0, 1.0, 1.0, 1.0, 1.0, 1.0, 1.0, 1.0, 1.0, 1.0, 1.0, 1.0, 1.0, 1.0, 1.0, 1.0, 1.0, 1.0, 1.0, 1.0, 1.0, 1.0, 1.0, 1.0, 1.0, 1.0, 1.0, 1.0, 1.0, 1.0, 1.0, 1.0, 1.0, 1.0, 1.0, 1.0, 1.0, 1.0, 1.0, 1.0, 1.0, 1.0, 1.0, 1.0, 1.0, 1.0, 1.0, 1.0, 1.0, 1.0, 1.0, 1.0, 1.0, 1.0, 1.0, 1.0, 1.0, 1.0, 1.0, 1.0, 1.0, 1.0, 1.0, 1.0, 1.0, 1.0, 1.0, 1.0, 1.0, 1.0, 1.0, 1.0, 1.0, 1.0, 1.0, 1.0, 1.0, 1.0, 1.0, 1.0, 1.0, 1.0, 1.0, 1.0, 1.0, 1.0, 1.0, 1.0, 1.0, 1.0, 1.0, 1.0, 1.0, 1.0, 1.0, 1.0, 1.0, 1.0, 1.0, 1.0, 1.0, 1.0, 1.0, 1.0, 1.0, 1.0, 1.0, 1.0, 1.0, 1.0, 1.0, 1.0, 1.0, 1.0, 1.0, 1.0, 1.0, 1.0, 1.0, 1.0, 1.0, 1.0, 1.0, 1.0, 1.0, 1.0, 1.0, 1.0, 1.0, 1.0, 1.0, 1.0, 1.0, 1.0, 1.0, 1.0, 1.0, 1.0, 1.0, 1.0, 1.0, 1.0, 1.0, 1.0, 1.0, 1.0, 1.0, 1.0, 1.0, 1.0, 1.0, 1.0, 1.0, 1.0, 1.0, 1.0, 1.0, 1.0, 1.0, 1.0, 1.0, 1.0, 1.0, 1.0, 1.0, 1.0, 1.0, 1.0, 1.0, 1.0, 1.0, 1.0, 1.0, 1.0, 1.0, 1.0, 1.0, 1.0, 1.0, 1.0, 1.0, 1.0, 1.0, 1.0, 1.0, 1.0, 1.0, 1.0, 1.0, 1.0, 1.0, 1.0, 1.0, 1.0, 1.0, 1.0, 1.0, 1.0, 1.0, 1.0, 1.0, 1.0, 1.0, 1.0, 1.0, 1.0, 1.0, 1.0, 1.0, 1.0, 1.0, 1.0, 1.0, 1.0, 1.0, 1.0, 1.0, 1.0, 1.0, 1.0, 1.0, 1.0, 1.0, 1.0, 1.0, 1.0, 1.0, 1.0, 1.0, 1.0, 1.0, 1.0, 1.0, 1.0, 1.0, 1.0, 1.0, 1.0, 1.0, 1.0, 1.0, 1.0, 1.0, 1.0, 1.0, 1.0, 1.0, 1.0, 1.0, 1.0, 1.0, 1.0, 1.0, 1.0, 1.0, 1.0, 1.0, 1.0, 1.0, 1.0, 1.0, 1.0, 1.0, 1.0, 1.0, 1.0, 1.0, 1.0, 1.0, 1.0, 1.0, 1.0, 1.0, 1.0, 1.0, 1.0, 1.0, 1.0, 1.0, 1.0, 1.0, 1.0, 1.0, 1.0, 1.0, 1.0, 1.0, 1.0, 1.0, 1.0, 1.0, 1.0, 1.0, 1.0, 1.0, 1.0, 1.0, 1.0, 1.0, 1.0, 1.0, 1.0, 1.0, 1.0, 1.0, 1.0, 1.0, 1.0, 1.0, 1.0, 1.0, 1.0, 1.0, 1.0, 1.0, 1.0, 1.0, 1.0, 1.0, 1.0, 1.0, 1.0, 1.0, 1.0, 1.0, 1.0, 1.0, 1.0, 1.0, 1.0, 1.0, 1.0, 1.0, 1.0, 1.0, 1.0, 1.0, 1.0, 1.0, 1.0, 1.0, 1.0, 1.0, 1.0, 1.0, 1.0, 1.0, 1.0, 1.0, 1.0, 1.0, 1.0, 1.0, 1.0, 1.0, 1.0, 1.0, 1.0, 1.0, 1.0, 1.0, 1.0, 1.0, 1.0, 1.0, 1.0, 1.0, 1.0, 1.0, 1.0, 1.0, 1.0, 1.0, 1.0, 1.0, 1.0, 1.0, 1.0, 1.0, 1.0, 1.0, 1.0, 1.0, 1.0, 1.0, 1.0, 1.0, 1.0, 1.0, 1.0, 1.0, 1.0, 1.0, 1.0, 1.0, 1.0, 1.0, 1.0, 1.0, 1.0, 1.0, 1.0, 1.0, 1.0, 1.0, 1.0, 1.0, 1.0, 1.0, 1.0, 1.0, 1.0, 1.0, 1.0, 1.0, 1.0, 1.0, 1.0, 1.0, 1.0, 1.0, 1.0, 1.0, 1.0, 1.0, 1.0, 1.0, 1.0, 1.0, 1.0, 1.0, 1.0, 1.0, 1.0, 1.0, 1.0, 1.0, 1.0, 1.0, 1.0, 1.0, 1.0, 1.0, 1.0, 1.0, 1.0, 1.0, 1.0, 1.0, 1.0, 1.0, 1.0, 1.0, 1.0, 1.0, 1.0, 1.0, 1.0, 1.0, 1.0, 1.0, 1.0, 1.0, 1.0, 1.0, 1.0, 1.0, 1.0, 1.0, 1.0, 1.0, 1.0, 1.0, 1.0, 1.0, 1.0, 1.0, 1.0, 1.0, 1.0, 1.0, 1.0, 1.0, 1.0, 1.0, 1.0, 1.0, 1.0, 1.0, 1.0, 1.0, 1.0, 1.0, 1.0, 1.0, 1.0, 1.0, 1.0, 1.0, 1.0, 1.0, 1.0, 1.0, 1.0, 1.0, 1.0, 1.0, 1.0, 1.0, 1.0, 1.0, 1.0, 1.0, 1.0, 1.0, 1.0, 1.0, 1.0, 1.0, 1.0, 1.0, 1.0, 1.0, 1.0, 1.0, 1.0, 1.0, 1.0, 1.0, 1.0, 1.0, 1.0, 1.0, 1.0, 1.0, 1.0, 1.0, 1.0, 1.0, 1.0, 1.0, 1.0, 1.0, 1.0, 1.0, 1.0, 1.0, 1.0, 1.0, 1.0, 1.0, 1.0, 1.0, 1.0, 1.0, 1.0, 1.0, 1.0, 1.0, 1.0, 1.0, 1.0, 1.0, 1.0, 1.0, 1.0, 1.0, 1.0, 1.0, 1.0, 1.0, 1.0, 1.0, 1.0, 1.0, 1.0, 1.0, 1.0, 1.0, 1.0, 1.0, 1.0, 1.0, 1.0, 1.0, 1.0, 1.0, 1.0, 1.0, 1.0, 1.0, 1.0, 1.0, 1.0, 1.0, 1.0, 1.0, 1.0, 1.0, 1.0, 1.0, 1.0, 1.0, 1.0, 1.0, 1.0, 1.0, 1.0, 1.0, 1.0, 1.0, 1.0, 1.0, 1.0, 1.0, 1.0, 1.0, 1.0, 1.0, 1.0, 1.0, 1.0, 1.0, 1.0, 1.0, 1.0, 1.0, 1.0, 1.0, 1.0, 1.0, 1.0, 1.0, 1.0, 1.0, 1.0, 1.0, 1.0, 1.0, 1.0, 1.0, 1.0, 1.0, 1.0, 1.0, 1.0, 1.0, 1.0, 1.0, 1.0, 1.0, 1.0, 1.0, 1.0, 1.0, 1.0, 1.0, 1.0, 1.0, 1.0, 1.0, 1.0, 1.0, 1.0, 1.0, 1.0, 1.0, 1.0, 1.0, 1.0, 1.0, 1.0, 1.0, 1.0, 1.0, 1.0, 1.0, 1.0, 1.0, 1.0, 1.0, 1.0, 1.0, 1.0, 1.0, 1.0, 1.0, 1.0, 1.0, 1.0, 1.0, 1.0, 1.0, 1.0, 1.0, 1.0, 1.0, 1.0, 1.0, 1.0, 1.0, 1.0, 1.0, 1.0, 1.0, 1.0, 1.0, 1.0, 1.0, 1.0, 1.0, 1.0, 1.0, 1.0, 1.0, 1.0, 1.0, 1.0, 1.0, 1.0, 1.0, 1.0, 1.0, 1.0, 1.0, 1.0, 1.0, 1.0, 1.0, 1.0, 1.0, 1.0, 1.0, 1.0, 1.0, 1.0, 1.0, 1.0, 1.0, 1.0, 1.0, 1.0, 1.0, 1.0, 1.0, 1.0, 1.0, 1.0, 1.0, 1.0, 1.0, 1.0, 1.0, 1.0, 1.0, 1.0, 1.0, 1.0, 1.0, 1.0, 1.0, 1.0, 1.0, 1.0, 1.0, 1.0, 1.0, 1.0, 1.0, 1.0, 1.0, 1.0, 1.0, 1.0, 1.0, 1.0, 1.0, 1.0, 1.0, 1.0, 1.0, 1.0, 1.0, 1.0, 1.0, 1.0, 1.0, 1.0, 1.0, 1.0, 1.0, 1.0, 1.0, 1.0, 1.0, 1.0, 1.0, 1.0, 1.0, 1.0, 1.0, 1.0, 1.0, 1.0, 1.0, 1.0, 1.0, 1.0, 1.0, 1.0, 1.0, 1.0, 1.0, 1.0, 1.0, 1.0, 1.0, 1.0, 1.0, 1.0, 1.0, 1.0, 1.0, 1.0, 1.0, 1.0, 1.0, 1.0, 1.0, 1.0, 1.0, 1.0, 1.0, 1.0, 1.0, 1.0, 1.0, 1.0, 1.0, 1.0, 1.0, 1.0, 1.0, 1.0, 1.0, 1.0, 1.0, 1.0, 1.0, 1.0, 1.0, 1.0, 1.0, 1.0, 1.0, 1.0, 1.0, 1.0, 1.0, 1.0, 1.0, 1.0, 1.0, 1.0, 1.0, 1.0, 1.0, 1.0, 1.0, 1.0, 1.0, 1.0, 1.0, 1.0, 1.0, 1.0, 1.0, 1.0, 1.0, 1.0, 1.0, 1.0, 1.0, 1.0, 1.0, 1.0, 1.0, 1.0, 1.0, 1.0, 1.0, 1.0, 1.0, 1.0, 1.0, 1.0, 1.0, 1.0, 1.0, 1.0, 1.0, 1.0, 1.0, 1.0, 1.0, 1.0, 1.0, 1.0, 1.0, 1.0, 1.0, 1.0, 1.0, 1.0, 1.0, 1.0, 1.0, 1.0, 1.0, 1.0, 1.0, 1.0, 1.0, 1.0, 1.0, 1.0, 1.0, 1.0, 1.0, 1.0, 1.0, 1.0, 1.0, 1.0, 1.0, 1.0, 1.0, 1.0, 1.0, 1.0, 1.0, 1.0, 1.0, 1.0, 1.0, 1.0, 1.0, 1.0, 1.0, 1.0, 1.0, 1.0, 1.0, 1.0, 1.0, 1.0, 1.0, 1.0, 1.0, 1.0, 1.0, 1.0, 1.0, 1.0, 1.0, 1.0, 1.0, 1.0, 1.0, 1.0, 1.0, 1.0, 1.0, 1.0, 1.0, 1.0, 1.0, 1.0, 1.0, 1.0, 1.0, 1.0, 1.0, 1.0, 1.0, 1.0, 1.0, 1.0, 1.0, 1.0, 1.0, 1.0, 1.0, 1.0, 1.0, 1.0, 1.0, 1.0, 1.0, 1.0, 1.0, 1.0, 1.0, 1.0, 1.0, 1.0, 1.0, 1.0, 1.0, 1.0, 1.0, 1.0, 1.0, 1.0, 1.0, 1.0, 1.0, 1.0, 1.0, 1.0, 1.0, 1.0, 1.0, 1.0, 1.0, 1.0, 1.0, 1.0, 1.0, 1.0, 1.0, 1.0, 1.0, 1.0, 1.0, 1.0, 1.0, 1.0, 1.0, 1.0, 1.0, 1.0, 1.0, 1.0, 1.0, 1.0, 1.0, 1.0, 1.0, 1.0, 1.0, 1.0, 1.0, 1.0, 1.0, 1.0, 1.0, 1.0, 1.0])
me_x.use_remesh_fix_poles = True
me_x.use_remesh_preserve_attributes = False
me_x.update()
me_001 = bpy.data.meshes.new('실린더.001')
me_001.from_pydata([(-1.798, 5.642, -2.022), (-1.798, 5.642, -0.5932), (-1.603, 5.622, -2.022), (-1.603, 5.622, -0.5932), (-1.415, 5.566, -2.022), (-1.415, 5.566, -0.5932), (-1.242, 5.473, -2.022), (-1.242, 5.473, -0.5932), (-1.091, 5.349, -2.022), (-1.091, 5.349, -0.5932), (-0.9663, 5.197, -2.022), (-0.9663, 5.197, -0.5932), (-0.8739, 5.024, -2.022), (-0.8739, 5.024, -0.5932), (-0.817, 4.837, -2.022), (-0.817, 4.837, -0.5932), (-0.7978, 4.642, -2.022), (-0.7978, 4.642, -0.5932), (-0.817, 4.447, -2.022), (-0.817, 4.447, -0.5932), (-0.8739, 4.259, -2.022), (-0.8739, 4.259, -0.5932), (-0.9663, 4.086, -2.022), (-0.9663, 4.086, -0.5932), (-1.091, 3.935, -2.022), (-1.091, 3.935, -0.5932), (-1.242, 3.81, -2.022), (-1.242, 3.81, -0.5932), (-1.415, 3.718, -2.022), (-1.415, 3.718, -0.5932), (-1.603, 3.661, -2.022), (-1.603, 3.661, -0.5932), (-1.798, 3.642, -2.022), (-1.798, 3.642, -0.5932), (-1.993, 3.661, -2.022), (-1.993, 3.661, -0.5932), (-2.18, 3.718, -2.022), (-2.18, 3.718, -0.5932), (-2.353, 3.81, -2.022), (-2.353, 3.81, -0.5932), (-2.505, 3.935, -2.022), (-2.505, 3.935, -0.5932), (-2.629, 4.086, -2.022), (-2.629, 4.086, -0.5932), (-2.722, 4.259, -2.022), (-2.722, 4.259, -0.5932), (-2.779, 4.447, -2.022), (-2.779, 4.447, -0.5932), (-2.798, 4.642, -2.022), (-2.798, 4.642, -0.5932), (-2.779, 4.837, -2.022), (-2.779, 4.837, -0.5932), (-2.722, 5.024, -2.022), (-2.722, 5.024, -0.5932), (-2.629, 5.197, -2.022), (-2.629, 5.197, -0.5932), (-2.505, 5.349, -2.022), (-2.505, 5.349, -0.5932), (-2.353, 5.473, -2.022), (-2.353, 5.473, -0.5932), (-2.18, 5.566, -2.022), (-2.18, 5.566, -0.5932), (-1.993, 5.622, -2.022), (-1.993, 5.622, -0.5932)], [], [(0, 1, 3, 2), (2, 3, 5, 4), (4, 5, 7, 6), (6, 7, 9, 8), (8, 9, 11, 10), (10, 11, 13, 12), (12, 13, 15, 14), (14, 15, 17, 16), (16, 17, 19, 18), (18, 19, 21, 20), (20, 21, 23, 22), (22, 23, 25, 24), (24, 25, 27, 26), (26, 27, 29, 28), (28, 29, 31, 30), (30, 31, 33, 32), (32, 33, 35, 34), (34, 35, 37, 36), (36, 37, 39, 38), (38, 39, 41, 40), (40, 41, 43, 42), (42, 43, 45, 44), (44, 45, 47, 46), (46, 47, 49, 48), (48, 49, 51, 50), (50, 51, 53, 52), (52, 53, 55, 54), (54, 55, 57, 56), (56, 57, 59, 58), (58, 59, 61, 60), (3, 1, 63, 61, 59, 57, 55, 53, 51, 49, 47, 45, 43, 41, 39, 37, 35, 33, 31, 29, 27, 25, 23, 21, 19, 17, 15, 13, 11, 9, 7, 5), (60, 61, 63, 62), (62, 63, 1, 0), (0, 2, 4, 6, 8, 10, 12, 14, 16, 18, 20, 22, 24, 26, 28, 30, 32, 34, 36, 38, 40, 42, 44, 46, 48, 50, 52, 54, 56, 58, 60, 62)])
_uv = me_001.uv_layers.new(name='UV 맵')
_uv.uv.foreach_set('vector', [0.3641, 0.004829, 0.3641, 0.06279, 0.3726, 0.06279, 0.3726, 0.004829, 0.3726, 0.004829, 0.3726, 0.06279, 0.3811, 0.06279, 0.3811, 0.004829, 0.3811, 0.004829, 0.3811, 0.06279, 0.3896, 0.06279, 0.3896, 0.004829, 0.3896, 0.004829, 0.3896, 0.06279, 0.3981, 0.06279, 0.3981, 0.004829, 0.3981, 0.004829, 0.3981, 0.06279, 0.4066, 0.06279, 0.4066, 0.004829, 0.4066, 0.004829, 0.4066, 0.06279, 0.415, 0.06279, 0.415, 0.004829, 0.415, 0.004829, 0.415, 0.06279, 0.4235, 0.06279, 0.4235, 0.004829, 0.4235, 0.004829, 0.4235, 0.06279, 0.432, 0.06279, 0.432, 0.004829, 0.432, 0.004829, 0.432, 0.06279, 0.4405, 0.06279, 0.4405, 0.004829, 0.4405, 0.004829, 0.4405, 0.06279, 0.449, 0.06279, 0.449, 0.004829, 0.449, 0.004829, 0.449, 0.06279, 0.4575, 0.06279, 0.4575, 0.004829, 0.4575, 0.004829, 0.4575, 0.06279, 0.466, 0.06279, 0.466, 0.004829, 0.466, 0.004829, 0.466, 0.06279, 0.4745, 0.06279, 0.4745, 0.004829, 0.4745, 0.004829, 0.4745, 0.06279, 0.483, 0.06279, 0.483, 0.004829, 0.483, 0.004829, 0.483, 0.06279, 0.4915, 0.06279, 0.4915, 0.004829, 0.4915, 0.004829, 0.4915, 0.06279, 0.5, 0.06279, 0.5, 0.004829, 0.5, 0.004829, 0.5, 0.06279, 0.5085, 0.06279, 0.5085, 0.004829, 0.5085, 0.004829, 0.5085, 0.06279, 0.517, 0.06279, 0.517, 0.004829, 0.517, 0.004829, 0.517, 0.06279, 0.5255, 0.06279, 0.5255, 0.004829, 0.5255, 0.004829, 0.5255, 0.06279, 0.534, 0.06279, 0.534, 0.004829, 0.534, 0.004829, 0.534, 0.06279, 0.5425, 0.06279, 0.5425, 0.004829, 0.5425, 0.004829, 0.5425, 0.06279, 0.551, 0.06279, 0.551, 0.004829, 0.551, 0.004829, 0.551, 0.06279, 0.5595, 0.06279, 0.5595, 0.004829, 0.5595, 0.004829, 0.5595, 0.06279, 0.568, 0.06279, 0.568, 0.004829, 0.568, 0.004829, 0.568, 0.06279, 0.5765, 0.06279, 0.5765, 0.004829, 0.5765, 0.004829, 0.5765, 0.06279, 0.585, 0.06279, 0.585, 0.004829, 0.585, 0.004829, 0.585, 0.06279, 0.5934, 0.06279, 0.5934, 0.004829, 0.5934, 0.004829, 0.5934, 0.06279, 0.6019, 0.06279, 0.6019, 0.004829, 0.6019, 0.004829, 0.6019, 0.06279, 0.6104, 0.06279, 0.6104, 0.004829, 0.6104, 0.004829, 0.6104, 0.06279, 0.6189, 0.06279, 0.6189, 0.004829, 0.5552, 0.06136, 0.568, 0.06189, 0.5807, 0.06136, 0.5929, 0.05978, 0.6042, 0.0572, 0.6141, 0.05374, 0.6222, 0.04953, 0.6282, 0.04472, 0.632, 0.0395, 0.6332, 0.03407, 0.632, 0.02864, 0.6282, 0.02343, 0.6222, 0.01862, 0.6141, 0.0144, 0.6042, 0.01094, 0.5929, 0.008368, 0.5807, 0.006785, 0.568, 0.006251, 0.5552, 0.006785, 0.543, 0.008368, 0.5317, 0.01094, 0.5218, 0.0144, 0.5137, 0.01862, 0.5077, 0.02343, 0.504, 0.02864, 0.5027, 0.03407, 0.504, 0.0395, 0.5077, 0.04472, 0.5137, 0.04953, 0.5218, 0.05374, 0.5317, 0.0572, 0.543, 0.05978, 0.6189, 0.004829, 0.6189, 0.06279, 0.6274, 0.06279, 0.6274, 0.004829, 0.6274, 0.004829, 0.6274, 0.06279, 0.6359, 0.06279, 0.6359, 0.004829, 0.432, 0.06189, 0.4193, 0.06136, 0.4071, 0.05978, 0.3958, 0.0572, 0.3859, 0.05374, 0.3778, 0.04953, 0.3718, 0.04472, 0.368, 0.0395, 0.3668, 0.03407, 0.368, 0.02864, 0.3718, 0.02343, 0.3778, 0.01862, 0.3859, 0.0144, 0.3958, 0.01094, 0.4071, 0.008368, 0.4193, 0.006785, 0.432, 0.006251, 0.4448, 0.006785, 0.457, 0.008368, 0.4683, 0.01094, 0.4782, 0.0144, 0.4863, 0.01862, 0.4923, 0.02343, 0.496, 0.02864, 0.4973, 0.03407, 0.496, 0.0395, 0.4923, 0.04472, 0.4863, 0.04953, 0.4782, 0.05374, 0.4683, 0.0572, 0.457, 0.05978, 0.4448, 0.06136])
me_001.use_remesh_fix_poles = True
me_001.use_remesh_preserve_attributes = False
me_001.update()
me_fire = bpy.data.meshes.new('fire')
me_fire.from_pydata([(-1.0, -1.0, 0.0), (1.0, -1.0, 0.0), (-1.0, 1.0, 0.0), (1.0, 1.0, 0.0)], [], [(0, 1, 3, 2)])
_uv = me_fire.uv_layers.new(name='UV 맵')
_uv.uv.foreach_set('vector', [0.819, 0.8331, 0.9783, 0.8331, 0.9783, 0.9925, 0.819, 0.9925])
me_fire.materials.append(mat_x)
me_fire.use_remesh_fix_poles = True
me_fire.use_remesh_preserve_attributes = False
me_fire.update()

# ---- objects
ob_x = bpy.data.objects.new('큐브', me_x)
ob_001 = bpy.data.objects.new('실린더.001', me_001)
ob_fire = bpy.data.objects.new('fire', me_fire)

# ---- transforms, parenting, visibility, modifiers, constraints
ob_x.location = (0.1509, -1.565, -0.4157)
ob_x.rotation_euler = (-1.303e-09, -0.02979, 1.571)
ob_x.scale = (0.9892, 0.3062, 0.1157)
ob_001.location = (0.1509, -1.565, -0.4157)
ob_001.rotation_euler = (1.601, -0.0, 0.0)
ob_001.scale = (0.08391, 0.1, 1.0)
ob_fire.location = (-0.01005, 0.5562, 0.1143)
ob_fire.rotation_euler = (1.197, -0.8934, 0.2148)
ob_fire.scale = (0.1447, 0.1447, 0.1447)

# ---- collection membership
col_collection.objects.link(ob_x)
col_collection.objects.link(ob_001)
col_collection.objects.link(ob_fire)

# ---- scene / render settings (as saved in the file)
scene.frame_start = 1; scene.frame_end = 250; scene.frame_set(1)
scene.render.engine = 'BLENDER_EEVEE_NEXT'
scene.cycles.sampling_pattern = 'TABULATED_SOBOL'
scene.cycles.use_light_tree = False
scene.view_settings.view_transform = 'Filmic'
bpy.context.view_layer.update()

# ---- added for rendering (the .blend has no active camera and no usable light): camera, sun
cam_auto = bpy.data.cameras.new('AutoCamera')
cam_auto.lens = 50.0
cam_auto.sensor_width = 36.0
cam_auto.clip_end = 1000.0
ob_auto_camera = bpy.data.objects.new('AutoCamera', cam_auto)
scene.collection.objects.link(ob_auto_camera)
ob_auto_camera.location = (2.55504, -3.73048, 1.88114)
ob_auto_camera.rotation_euler = (1.09748, -7.21219e-08, 0.694738)
scene.camera = ob_auto_camera
light_auto_sun = bpy.data.lights.new('AutoSun', 'SUN')
light_auto_sun.energy = 3.0
light_auto_sun.angle = 0.0523599
ob_auto_sun = bpy.data.objects.new('AutoSun', light_auto_sun)
scene.collection.objects.link(ob_auto_sun)
ob_auto_sun.rotation_euler = (0.872665, 0.174533, 0.523599)
bpy.context.view_layer.update()

